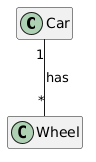

The diagram above was rendered by PlantUML. Its source (embedded in the PNG):
@startuml

hide empty attributes
hide empty methods

class Car
class Wheel
Car "1" -- "*" Wheel : has
@enduml